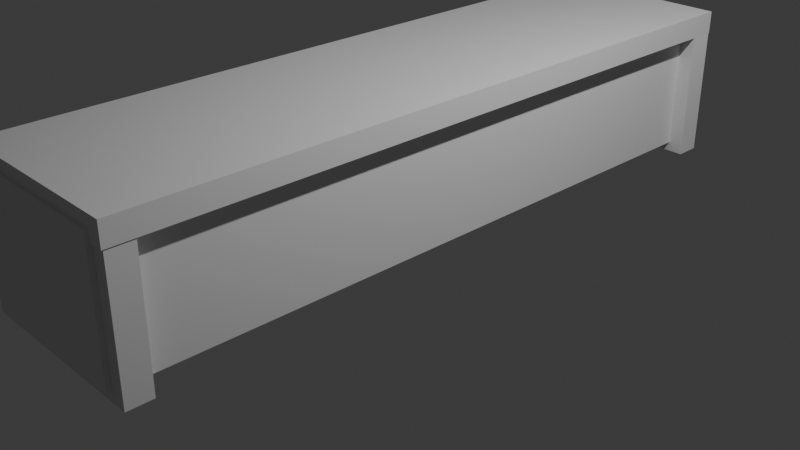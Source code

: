 # Source: outdoorBench.blend  (saved by Blender 4.4.32; exported with 4.5.12 LTS)
import bpy
from mathutils import Matrix  # noqa: F401  (used for matrix-valued properties, if any)

bpy.ops.wm.read_factory_settings(use_empty=True)
scene = bpy.context.scene
scene.name = 'Scene'

# ---- collections
col_collection = bpy.data.collections.new('Collection'); scene.collection.children.link(col_collection)

# ---- materials (node trees are filled in below, after node groups)
mat_material = bpy.data.materials.new('Material')
mat_material.alpha_threshold = 0.0
mat_material.roughness = 0.5
mat_material.line_color = (0.0, 0.0, 0.0, 1.0)

# ---- material node trees
mat_material.use_nodes = True; mat_material.node_tree.nodes.clear()
_N = mat_material.node_tree.nodes; _L = mat_material.node_tree.links
n0 = _N.new('ShaderNodeOutputMaterial'); n0.name = 'Material Output'; n0.location = (300, 300)
n1 = _N.new('ShaderNodeBsdfPrincipled'); n1.name = 'Principled BSDF'; n1.location = (10, 300)
n1.inputs[3].default_value = 1.45
_L.new(n1.outputs[0], n0.inputs[0])
n0.is_active_output = True

# ---- world
world_world = bpy.data.worlds.new('World'); scene.world = world_world
world_world.use_nodes = True; world_world.node_tree.nodes.clear()
_N = world_world.node_tree.nodes; _L = world_world.node_tree.links
n0 = _N.new('ShaderNodeOutputWorld'); n0.name = 'World Output'; n0.location = (300, 300)
n1 = _N.new('ShaderNodeBackground'); n1.name = 'Background'; n1.location = (10, 300)
n1.inputs[0].default_value = (0.05088, 0.05088, 0.05088, 1.0)
_L.new(n1.outputs[0], n0.inputs[0])
n0.is_active_output = True
world_world.color = (0.05088, 0.05088, 0.05088)
world_world.sun_shadow_jitter_overblur = 0.0

# ---- cameras
cam_camera = bpy.data.cameras.new('Camera')
cam_camera.clip_end = 100.0
cam_camera.ortho_scale = 7.314

# ---- lights
light_light = bpy.data.lights.new('Light', 'POINT')
light_light.energy = 1000.0
light_light.shadow_soft_size = 0.1

# ---- meshes
me_cube = bpy.data.meshes.new('Cube')
me_cube.from_pydata([(1.0, 1.0, 1.0), (1.0, 1.0, -1.0), (1.0, -1.0, 1.0), (1.0, -1.0, -1.0), (-1.0, 1.0, 1.0), (-1.0, 1.0, -1.0), (-1.0, -1.0, 1.0), (-1.0, -1.0, -1.0)], [], [(0, 4, 6, 2), (3, 2, 6, 7), (7, 6, 4, 5), (5, 1, 3, 7), (1, 0, 2, 3), (5, 4, 0, 1)])
_uv = me_cube.uv_layers.new(name='UVMap')
_uv.uv.foreach_set('vector', [0.625, 0.5, 0.875, 0.5, 0.875, 0.75, 0.625, 0.75, 0.375, 0.75, 0.625, 0.75, 0.625, 1.0, 0.375, 1.0, 0.375, 0.0, 0.625, 0.0, 0.625, 0.25, 0.375, 0.25, 0.125, 0.5, 0.375, 0.5, 0.375, 0.75, 0.125, 0.75, 0.375, 0.5, 0.625, 0.5, 0.625, 0.75, 0.375, 0.75, 0.375, 0.25, 0.625, 0.25, 0.625, 0.5, 0.375, 0.5])
me_cube.materials.append(mat_material)
me_cube.use_mirror_vertex_groups = False
me_cube.update()
me_cube_001 = bpy.data.meshes.new('Cube.001')
me_cube_001.from_pydata([(-0.9749, -0.2801, -0.7767), (-0.9749, -0.2801, 0.7767), (-0.9749, 0.2801, -0.7767), (-0.9749, 0.2801, 0.7767), (0.9749, -0.2801, -0.7767), (0.9749, -0.2801, 0.7767), (0.9749, 0.2801, -0.7767), (0.9749, 0.2801, 0.7767)], [], [(0, 1, 3, 2), (2, 3, 7, 6), (6, 7, 5, 4), (4, 5, 1, 0), (2, 6, 4, 0), (7, 3, 1, 5)])
_uv = me_cube_001.uv_layers.new(name='UVMap')
_uv.uv.foreach_set('vector', [0.375, 0.0, 0.625, 0.0, 0.625, 0.25, 0.375, 0.25, 0.375, 0.25, 0.625, 0.25, 0.625, 0.5, 0.375, 0.5, 0.375, 0.5, 0.625, 0.5, 0.625, 0.75, 0.375, 0.75, 0.375, 0.75, 0.625, 0.75, 0.625, 1.0, 0.375, 1.0, 0.125, 0.5, 0.375, 0.5, 0.375, 0.75, 0.125, 0.75, 0.625, 0.5, 0.875, 0.5, 0.875, 0.75, 0.625, 0.75])
me_cube_001.update()
me_cube_003 = bpy.data.meshes.new('Cube.003')
me_cube_003.from_pydata([(-0.9749, -0.2801, -0.7767), (-0.9749, -0.2801, 0.7767), (-0.9749, 0.2801, -0.7767), (-0.9749, 0.2801, 0.7767), (0.9749, -0.2801, -0.7767), (0.9749, -0.2801, 0.7767), (0.9749, 0.2801, -0.7767), (0.9749, 0.2801, 0.7767)], [], [(0, 1, 3, 2), (2, 3, 7, 6), (6, 7, 5, 4), (4, 5, 1, 0), (2, 6, 4, 0), (7, 3, 1, 5)])
_uv = me_cube_003.uv_layers.new(name='UVMap')
_uv.uv.foreach_set('vector', [0.375, 0.0, 0.625, 0.0, 0.625, 0.25, 0.375, 0.25, 0.375, 0.25, 0.625, 0.25, 0.625, 0.5, 0.375, 0.5, 0.375, 0.5, 0.625, 0.5, 0.625, 0.75, 0.375, 0.75, 0.375, 0.75, 0.625, 0.75, 0.625, 1.0, 0.375, 1.0, 0.125, 0.5, 0.375, 0.5, 0.375, 0.75, 0.125, 0.75, 0.625, 0.5, 0.875, 0.5, 0.875, 0.75, 0.625, 0.75])
me_cube_003.update()
me_cube_004 = bpy.data.meshes.new('Cube.004')
me_cube_004.from_pydata([(-0.4778, -0.5136, -0.3018), (-0.4778, -0.5136, 0.3018), (-0.4778, 0.5136, -0.3018), (-0.4778, 0.5136, 0.3018), (0.4778, -0.5136, -0.3018), (0.4778, -0.5136, 0.3018), (0.4778, 0.5136, -0.3018), (0.4778, 0.5136, 0.3018)], [], [(0, 1, 3, 2), (2, 3, 7, 6), (6, 7, 5, 4), (4, 5, 1, 0), (2, 6, 4, 0), (7, 3, 1, 5)])
_uv = me_cube_004.uv_layers.new(name='UVMap')
_uv.uv.foreach_set('vector', [0.375, 0.0, 0.625, 0.0, 0.625, 0.25, 0.375, 0.25, 0.375, 0.25, 0.625, 0.25, 0.625, 0.5, 0.375, 0.5, 0.375, 0.5, 0.625, 0.5, 0.625, 0.75, 0.375, 0.75, 0.375, 0.75, 0.625, 0.75, 0.625, 1.0, 0.375, 1.0, 0.125, 0.5, 0.375, 0.5, 0.375, 0.75, 0.125, 0.75, 0.625, 0.5, 0.875, 0.5, 0.875, 0.75, 0.625, 0.75])
me_cube_004.update()

# ---- objects
ob_cube = bpy.data.objects.new('Cube', me_cube)
ob_light = bpy.data.objects.new('Light', light_light)
ob_camera = bpy.data.objects.new('Camera', cam_camera)
ob_cube_001 = bpy.data.objects.new('Cube.001', me_cube_001)
ob_cube_003 = bpy.data.objects.new('Cube.003', me_cube_003)
ob_cube_002 = bpy.data.objects.new('Cube.002', me_cube_004)

# ---- transforms, parenting, visibility, modifiers, constraints
ob_cube.location = (0.0, 0.0, 1.5)
ob_cube.scale = (1.0, 3.77, 0.121)
ob_cube.lock_rotations_4d = False
ob_cube.empty_display_type = 'ARROWS'
ob_cube.lineart.crease_threshold = 0.0
ob_light.location = (4.076, 1.005, 5.904)
ob_light.rotation_euler = (0.6503, 0.05522, 1.866)
ob_light.lock_rotations_4d = False
ob_light.empty_display_type = 'ARROWS'
ob_light.color = (0.0, 0.0, 0.0, 0.0)
ob_light.lineart.crease_threshold = 0.0
ob_camera.location = (7.359, -6.926, 4.958)
ob_camera.rotation_euler = (1.109, 0.0, 0.8149)
ob_camera.lock_rotations_4d = False
ob_camera.empty_display_type = 'ARROWS'
ob_camera.color = (0.0, 0.0, 0.0, 0.0)
ob_camera.display_type = 'WIRE'
ob_camera.lineart.crease_threshold = 0.0
ob_cube_001.location = (-0.0145, -3.616, 0.7767)
ob_cube_001.scale = (1.03, 0.4821, 1.0)
_m = ob_cube_001.modifiers.new('Boolean', 'BOOLEAN')
_m.object = ob_cube_002
ob_cube_003.location = (-0.00459, 3.625, 0.7824)
ob_cube_003.scale = (1.03, 0.4821, 1.0)
_m = ob_cube_003.modifiers.new('Boolean', 'BOOLEAN')
_m.object = ob_cube_002
ob_cube_002.location = (-0.01993, 0.005895, 0.7986)
ob_cube_002.rotation_euler = (1.571, -0.0, 0.0)
ob_cube_002.scale = (1.792, 1.346, 12.61)
ob_cube_002.display_type = 'BOUNDS'
ob_cube_002.show_texture_space = True
ob_cube_002.display.show_shadows = False

# ---- collection membership
col_collection.objects.link(ob_cube)
col_collection.objects.link(ob_light)
col_collection.objects.link(ob_camera)
col_collection.objects.link(ob_cube_001)
col_collection.objects.link(ob_cube_003)
col_collection.objects.link(ob_cube_002)

# ---- scene / render settings (as saved in the file)
scene.camera = ob_camera
scene.frame_start = 1; scene.frame_end = 250; scene.frame_set(1)
scene.render.engine = 'BLENDER_EEVEE_NEXT'
bpy.context.view_layer.update()
